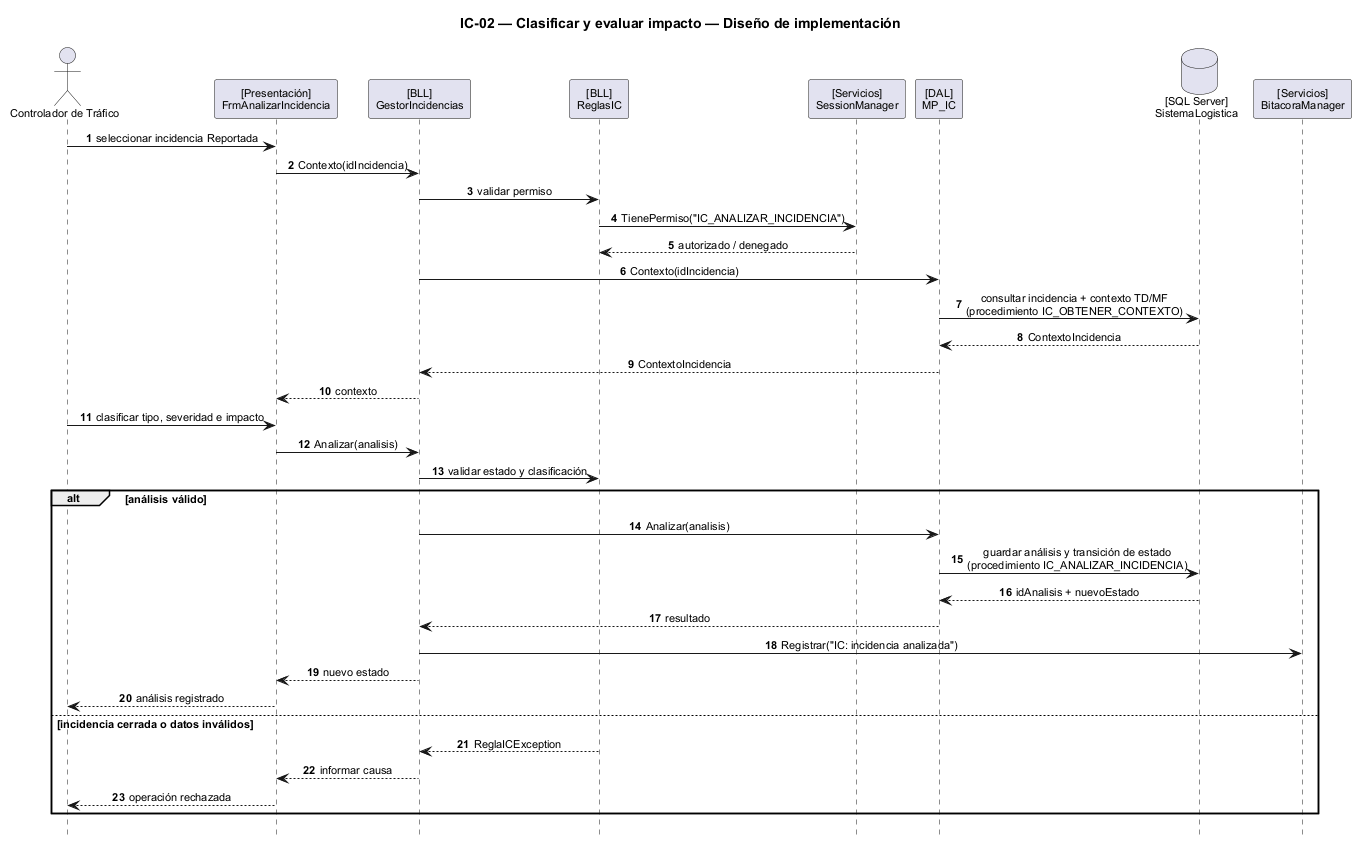

The diagram above was rendered by PlantUML. Its source (embedded in the PNG):
@startuml
scale max 1600 width
title IC-02 — Clasificar y evaluar impacto — Diseño de implementación
skinparam backgroundColor white
skinparam shadowing false
skinparam defaultFontName Arial
skinparam defaultFontSize 11
skinparam sequenceMessageAlign center
skinparam responseMessageBelowArrow true
hide footbox
autonumber

actor "Controlador de Tráfico" as ACT
participant "[Presentación]\nFrmAnalizarIncidencia" as UI
participant "[BLL]\nGestorIncidencias" as BLL
participant "[BLL]\nReglasIC" as RULES
participant "[Servicios]\nSessionManager" as SES
participant "[DAL]\nMP_IC" as DAL
database "[SQL Server]\nSistemaLogistica" as DB
participant "[Servicios]\nBitacoraManager" as BIT

ACT -> UI : seleccionar incidencia Reportada
UI -> BLL : Contexto(idIncidencia)
BLL -> RULES : validar permiso
RULES -> SES : TienePermiso("IC_ANALIZAR_INCIDENCIA")
SES --> RULES : autorizado / denegado
BLL -> DAL : Contexto(idIncidencia)
DAL -> DB : consultar incidencia + contexto TD/MF\n(procedimiento IC_OBTENER_CONTEXTO)
DB --> DAL : ContextoIncidencia
DAL --> BLL : ContextoIncidencia
BLL --> UI : contexto

ACT -> UI : clasificar tipo, severidad e impacto
UI -> BLL : Analizar(analisis)
BLL -> RULES : validar estado y clasificación

alt análisis válido
  BLL -> DAL : Analizar(analisis)
  DAL -> DB : guardar análisis y transición de estado\n(procedimiento IC_ANALIZAR_INCIDENCIA)
  DB --> DAL : idAnalisis + nuevoEstado
  DAL --> BLL : resultado
  BLL -> BIT : Registrar("IC: incidencia analizada")
  BLL --> UI : nuevo estado
  UI --> ACT : análisis registrado
else incidencia cerrada o datos inválidos
  RULES --> BLL : ReglaICException
  BLL --> UI : informar causa
  UI --> ACT : operación rechazada
end
@enduml